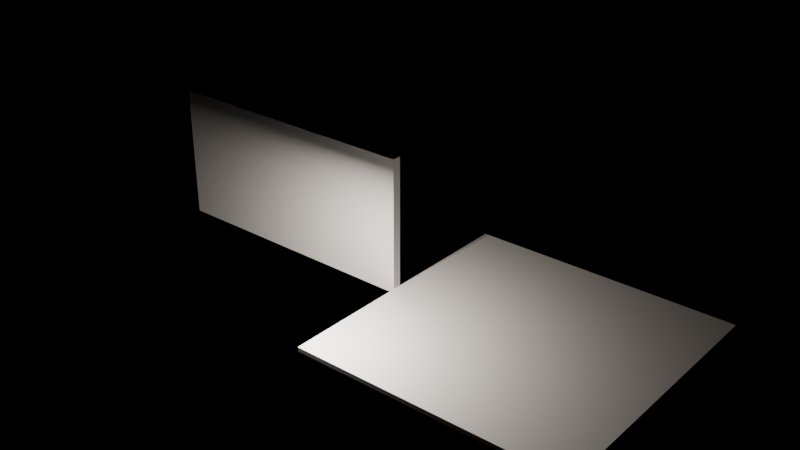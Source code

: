 # Source: e0051_after.blend  (saved by Blender 5.2.44; exported with 4.5.12 LTS)
import bpy
from mathutils import Matrix  # noqa: F401  (used for matrix-valued properties, if any)

bpy.ops.wm.read_factory_settings(use_empty=True)
scene = bpy.context.scene
scene.name = 'Scene'

# ---- materials (node trees are filled in below, after node groups)
mat_ceramica_piso = bpy.data.materials.new('Ceramica_Piso')
mat_muro_generic = bpy.data.materials.new('Muro_Generic')

# ---- material node trees
mat_ceramica_piso.use_nodes = True; mat_ceramica_piso.node_tree.nodes.clear()
_N = mat_ceramica_piso.node_tree.nodes; _L = mat_ceramica_piso.node_tree.links
n0 = _N.new('ShaderNodeBsdfPrincipled'); n0.name = 'Principled BSDF'; n0.location = (-200, 100)
n0.inputs[3].default_value = 1.45
n0.inputs[10].default_value = 0.005
n1 = _N.new('ShaderNodeOutputMaterial'); n1.name = 'Material Output'; n1.location = (200, 100)
_L.new(n0.outputs[0], n1.inputs[0])
n1.is_active_output = True
mat_muro_generic.use_nodes = True; mat_muro_generic.node_tree.nodes.clear()
_N = mat_muro_generic.node_tree.nodes; _L = mat_muro_generic.node_tree.links
n0 = _N.new('ShaderNodeBsdfPrincipled'); n0.name = 'Principled BSDF'; n0.location = (-200, 100)
n0.inputs[3].default_value = 1.45
n0.inputs[10].default_value = 0.005
n1 = _N.new('ShaderNodeOutputMaterial'); n1.name = 'Material Output'; n1.location = (200, 100)
_L.new(n0.outputs[0], n1.inputs[0])
n1.is_active_output = True

# ---- lights
light_luzareacentral = bpy.data.lights.new('LuzAreaCentral', 'AREA')
light_luzareacentral.color = (1.0, 0.9, 0.8)
light_luzareacentral.energy = 500.0
light_luzareacentral.shadow_soft_size = 0.25
light_luzspotacento = bpy.data.lights.new('LuzSpotAcento', 'SPOT')
light_luzspotacento.energy = 1000.0
light_luzspotacento.shadow_soft_size = 0.25

# ---- meshes
me_suelo_mesh = bpy.data.meshes.new('Suelo_mesh')
me_suelo_mesh.from_pydata([(0.0, 0.0, 0.0), (6.0, 0.0, 0.0), (6.0, 6.0, 0.0), (0.0, 6.0, 0.0), (0.0, 0.0, 0.1), (6.0, 0.0, 0.1), (6.0, 6.0, 0.1), (0.0, 6.0, 0.1)], [], [(0, 3, 2, 1), (4, 5, 6, 7), (2, 3, 7, 6), (0, 1, 5, 4), (1, 2, 6, 5), (3, 0, 4, 7)])
me_suelo_mesh.materials.append(mat_ceramica_piso)
me_suelo_mesh.update()
me_paredfondo_cuerpo_mesh = bpy.data.meshes.new('ParedFondo_Cuerpo_mesh')
me_paredfondo_cuerpo_mesh.from_pydata([(0.0, 0.0, 0.0), (6.0, 0.0, 0.0), (6.0, 0.2, 0.0), (0.0, 0.2, 0.0), (0.0, 0.0, 3.0), (6.0, 0.0, 3.0), (6.0, 0.2, 3.0), (0.0, 0.2, 3.0)], [], [(0, 1, 2, 3), (4, 5, 6, 7), (0, 1, 5, 4), (1, 2, 6, 5), (2, 3, 7, 6), (3, 0, 4, 7)])
me_paredfondo_cuerpo_mesh.materials.append(mat_muro_generic)
me_paredfondo_cuerpo_mesh.update()

# ---- objects
ob_suelo_solido = bpy.data.objects.new('Suelo_Solido', me_suelo_mesh)
ob_suelo = bpy.data.objects.new('Suelo', None)
ob_paredfondo = bpy.data.objects.new('ParedFondo', None)
ob_paredfondo_cuerpo = bpy.data.objects.new('ParedFondo_Cuerpo', me_paredfondo_cuerpo_mesh)
ob_luzareacentral = bpy.data.objects.new('LuzAreaCentral', light_luzareacentral)
ob_luzspotacento = bpy.data.objects.new('LuzSpotAcento', light_luzspotacento)

# ---- transforms, parenting, visibility, modifiers, constraints
ob_suelo_solido.parent = ob_suelo
ob_suelo_solido.location = (0.0, 0.0, 0.0)
ob_suelo.location = (0.0, 0.0, 0.0)
ob_suelo.empty_display_type = 'ARROWS'
ob_paredfondo.location = (0.0, 3.0, 0.0)
ob_paredfondo.rotation_euler = (0.0, 0.0, 3.142)
ob_paredfondo.empty_display_type = 'ARROWS'
ob_paredfondo_cuerpo.parent = ob_paredfondo
ob_paredfondo_cuerpo.location = (0.0, 0.0, 0.0)
ob_luzareacentral.location = (0.0, 0.0, 2.8)
ob_luzspotacento.location = (-2.0, -2.0, 2.5)

# ---- collection membership
scene.collection.objects.link(ob_suelo_solido)
scene.collection.objects.link(ob_suelo)
scene.collection.objects.link(ob_paredfondo)
scene.collection.objects.link(ob_paredfondo_cuerpo)
scene.collection.objects.link(ob_luzareacentral)
scene.collection.objects.link(ob_luzspotacento)

# ---- scene / render settings (as saved in the file)
scene.frame_start = 1; scene.frame_end = 250; scene.frame_set(1)
scene.render.engine = 'BLENDER_EEVEE_NEXT'
scene.render.bake_bias = 0.0
scene.render.bake_samples = 0
scene.render.compositor_device = 'GPU'
scene.eevee.use_volume_custom_range = False
scene.eevee.fast_gi_thickness_near = 0.1
scene.eevee.fast_gi_thickness_far = 0.0
scene.eevee.ray_tracing_options.screen_trace_thickness = 0.1
bpy.context.view_layer.update()

# ---- added for rendering (the .blend has no active camera): camera
cam_auto = bpy.data.cameras.new('AutoCamera')
cam_auto.lens = 50.0
cam_auto.sensor_width = 36.0
cam_auto.clip_end = 1000.0
ob_auto_camera = bpy.data.objects.new('AutoCamera', cam_auto)
scene.collection.objects.link(ob_auto_camera)
ob_auto_camera.location = (12.7197, -12.2637, 11.6758)
ob_auto_camera.rotation_euler = (1.09748, -7.21219e-08, 0.694738)
scene.camera = ob_auto_camera
bpy.context.view_layer.update()
